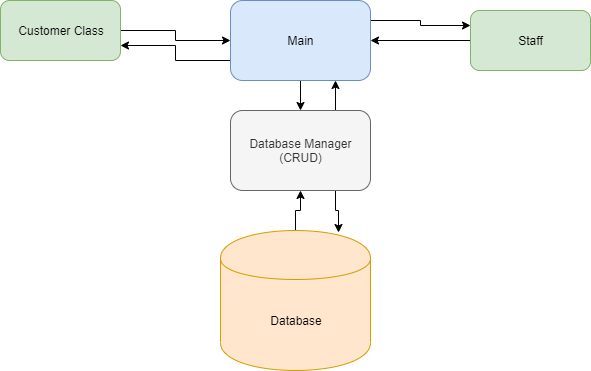

The diagram above was exported from draw.io. Its source (the exported page's mxGraphModel, read from the mxfile embedded in the PNG):
<mxGraphModel dx="856" dy="581" grid="1" gridSize="10" guides="1" tooltips="1" connect="1" arrows="1" fold="1" page="1" pageScale="1" pageWidth="850" pageHeight="1100" math="0" shadow="0">
  <root>
    <mxCell id="0" />
    <mxCell id="1" parent="0" />
    <mxCell id="67oqaVita_0kEPdOFMGx-12" style="edgeStyle=orthogonalEdgeStyle;rounded=0;orthogonalLoop=1;jettySize=auto;html=1;exitX=0.5;exitY=0;exitDx=0;exitDy=0;entryX=0.5;entryY=1;entryDx=0;entryDy=0;" edge="1" parent="1" source="67oqaVita_0kEPdOFMGx-1" target="67oqaVita_0kEPdOFMGx-4">
      <mxGeometry relative="1" as="geometry" />
    </mxCell>
    <mxCell id="67oqaVita_0kEPdOFMGx-1" value="Database" style="shape=cylinder;whiteSpace=wrap;html=1;boundedLbl=1;backgroundOutline=1;fillColor=#ffe6cc;strokeColor=#d79b00;" vertex="1" parent="1">
      <mxGeometry x="440" y="310" width="150" height="140" as="geometry" />
    </mxCell>
    <mxCell id="67oqaVita_0kEPdOFMGx-11" style="edgeStyle=orthogonalEdgeStyle;rounded=0;orthogonalLoop=1;jettySize=auto;html=1;exitX=0.75;exitY=0;exitDx=0;exitDy=0;entryX=0.75;entryY=1;entryDx=0;entryDy=0;" edge="1" parent="1" source="67oqaVita_0kEPdOFMGx-4" target="67oqaVita_0kEPdOFMGx-6">
      <mxGeometry relative="1" as="geometry" />
    </mxCell>
    <mxCell id="67oqaVita_0kEPdOFMGx-13" style="edgeStyle=orthogonalEdgeStyle;rounded=0;orthogonalLoop=1;jettySize=auto;html=1;exitX=0.75;exitY=1;exitDx=0;exitDy=0;entryX=0.787;entryY=0.014;entryDx=0;entryDy=0;entryPerimeter=0;" edge="1" parent="1" source="67oqaVita_0kEPdOFMGx-4" target="67oqaVita_0kEPdOFMGx-1">
      <mxGeometry relative="1" as="geometry" />
    </mxCell>
    <mxCell id="67oqaVita_0kEPdOFMGx-4" value="Database Manager&lt;br&gt;(CRUD)" style="rounded=1;whiteSpace=wrap;html=1;fillColor=#f5f5f5;strokeColor=#666666;fontColor=#333333;" vertex="1" parent="1">
      <mxGeometry x="450" y="190" width="140" height="80" as="geometry" />
    </mxCell>
    <mxCell id="67oqaVita_0kEPdOFMGx-8" style="edgeStyle=orthogonalEdgeStyle;rounded=0;orthogonalLoop=1;jettySize=auto;html=1;exitX=1;exitY=0.5;exitDx=0;exitDy=0;entryX=0;entryY=0.5;entryDx=0;entryDy=0;" edge="1" parent="1" source="67oqaVita_0kEPdOFMGx-5" target="67oqaVita_0kEPdOFMGx-6">
      <mxGeometry relative="1" as="geometry" />
    </mxCell>
    <mxCell id="67oqaVita_0kEPdOFMGx-5" value="Customer Class" style="rounded=1;whiteSpace=wrap;html=1;fillColor=#d5e8d4;strokeColor=#82b366;" vertex="1" parent="1">
      <mxGeometry x="220" y="80" width="120" height="60" as="geometry" />
    </mxCell>
    <mxCell id="67oqaVita_0kEPdOFMGx-10" style="edgeStyle=orthogonalEdgeStyle;rounded=0;orthogonalLoop=1;jettySize=auto;html=1;exitX=0.5;exitY=1;exitDx=0;exitDy=0;entryX=0.5;entryY=0;entryDx=0;entryDy=0;" edge="1" parent="1" source="67oqaVita_0kEPdOFMGx-6" target="67oqaVita_0kEPdOFMGx-4">
      <mxGeometry relative="1" as="geometry" />
    </mxCell>
    <mxCell id="67oqaVita_0kEPdOFMGx-14" style="edgeStyle=orthogonalEdgeStyle;rounded=0;orthogonalLoop=1;jettySize=auto;html=1;exitX=0;exitY=0.75;exitDx=0;exitDy=0;entryX=1;entryY=0.75;entryDx=0;entryDy=0;" edge="1" parent="1" source="67oqaVita_0kEPdOFMGx-6" target="67oqaVita_0kEPdOFMGx-5">
      <mxGeometry relative="1" as="geometry" />
    </mxCell>
    <mxCell id="67oqaVita_0kEPdOFMGx-15" style="edgeStyle=orthogonalEdgeStyle;rounded=0;orthogonalLoop=1;jettySize=auto;html=1;exitX=1;exitY=0.25;exitDx=0;exitDy=0;entryX=0;entryY=0.25;entryDx=0;entryDy=0;" edge="1" parent="1" source="67oqaVita_0kEPdOFMGx-6" target="67oqaVita_0kEPdOFMGx-7">
      <mxGeometry relative="1" as="geometry" />
    </mxCell>
    <mxCell id="67oqaVita_0kEPdOFMGx-6" value="Main" style="rounded=1;whiteSpace=wrap;html=1;fillColor=#dae8fc;strokeColor=#6c8ebf;" vertex="1" parent="1">
      <mxGeometry x="450" y="80" width="140" height="80" as="geometry" />
    </mxCell>
    <mxCell id="67oqaVita_0kEPdOFMGx-9" style="edgeStyle=orthogonalEdgeStyle;rounded=0;orthogonalLoop=1;jettySize=auto;html=1;exitX=0;exitY=0.5;exitDx=0;exitDy=0;entryX=1;entryY=0.5;entryDx=0;entryDy=0;" edge="1" parent="1" source="67oqaVita_0kEPdOFMGx-7" target="67oqaVita_0kEPdOFMGx-6">
      <mxGeometry relative="1" as="geometry" />
    </mxCell>
    <mxCell id="67oqaVita_0kEPdOFMGx-7" value="Staff" style="rounded=1;whiteSpace=wrap;html=1;fillColor=#d5e8d4;strokeColor=#82b366;" vertex="1" parent="1">
      <mxGeometry x="690" y="90" width="120" height="60" as="geometry" />
    </mxCell>
  </root>
</mxGraphModel>